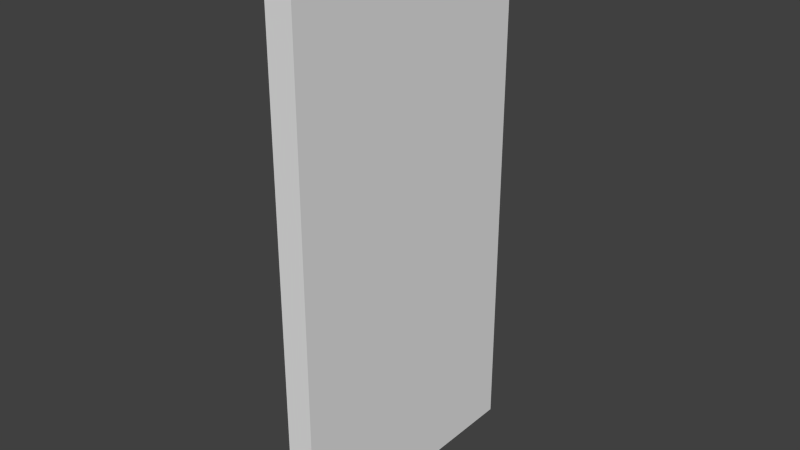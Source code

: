 # Source: CharacterTile.blend  (saved by Blender 2.76.0; exported with 4.5.12 LTS)
import bpy
from mathutils import Matrix  # noqa: F401  (used for matrix-valued properties, if any)

bpy.ops.wm.read_factory_settings(use_empty=True)
scene = bpy.context.scene
scene.name = 'Scene'

# ---- collections
col_collection_1 = bpy.data.collections.new('Collection 1'); scene.collection.children.link(col_collection_1)

# ---- materials (node trees are filled in below, after node groups)
mat_material = bpy.data.materials.new('Material')
mat_material.alpha_threshold = 0.0
mat_material.use_transparent_shadow = False
mat_material.roughness = 0.5
mat_material.line_color = (0.0, 0.0, 0.0, 1.0)

# ---- material node trees

# ---- world
world_world = bpy.data.worlds.new('World'); scene.world = world_world
world_world.color = (0.05088, 0.05088, 0.05088)
world_world.use_sun_shadow = False
world_world.sun_shadow_jitter_overblur = 0.0
world_world.cycles.sampling_method = 'MANUAL'
world_world.cycles.sample_map_resolution = 256

# ---- meshes
me_cube = bpy.data.meshes.new('Cube')
me_cube.from_pydata([(1.0, 1.0, -1.0), (1.0, -1.0, -1.0), (-1.0, -1.0, -1.0), (-1.0, 1.0, -1.0), (1.0, 1.0, 1.0), (1.0, -1.0, 1.0), (-1.0, -1.0, 1.0), (-1.0, 1.0, 1.0)], [], [(0, 1, 2, 3), (4, 7, 6, 5), (0, 4, 5, 1), (1, 5, 6, 2), (2, 6, 7, 3), (4, 0, 3, 7)])
_uv = me_cube.uv_layers.new(name='UVMap')
_uv.uv.foreach_set('vector', [0.75, 0.5, 0.75, 0.25, 0.9999, 0.25, 0.9999, 0.5, 0.5, 0.5, 0.25, 0.5, 0.25, 0.25, 0.5, 0.25, 0.75, 0.5, 0.5, 0.5, 0.5, 0.25, 0.75, 0.25, 8.659e-05, 8.659e-05, 0.25, 8.665e-05, 0.25, 0.25, 8.665e-05, 0.25, 8.665e-05, 0.25, 0.25, 0.25, 0.25, 0.5, 8.671e-05, 0.5, 0.25, 0.75, 8.671e-05, 0.75, 8.671e-05, 0.5, 0.25, 0.5])
me_cube.materials.append(mat_material)
me_cube.use_remesh_preserve_volume = False
me_cube.use_remesh_preserve_attributes = False
me_cube.use_mirror_vertex_groups = False
me_cube.update()

# ---- objects
ob_cube = bpy.data.objects.new('Cube', me_cube)

# ---- transforms, parenting, visibility, modifiers, constraints
ob_cube.location = (0.0, 0.0, 0.0)
ob_cube.scale = (0.05, 0.5, 1.0)
ob_cube.lock_rotations_4d = False
ob_cube.empty_display_type = 'ARROWS'
ob_cube.lineart.crease_threshold = 0.0

# ---- collection membership
col_collection_1.objects.link(ob_cube)

# ---- scene / render settings (as saved in the file)
scene.frame_start = 1; scene.frame_end = 250; scene.frame_set(1)
scene.render.engine = 'BLENDER_EEVEE_NEXT'
scene.render.resolution_percentage = 50
scene.render.dither_intensity = 0.0
scene.cycles.use_denoising = False
scene.cycles.samples = 10
scene.cycles.sampling_pattern = 'TABULATED_SOBOL'
scene.cycles.light_sampling_threshold = 0.0
scene.cycles.use_adaptive_sampling = False
scene.cycles.use_light_tree = False
scene.cycles.blur_glossy = 0.0
scene.cycles.pixel_filter_type = 'GAUSSIAN'
scene.cycles.sample_clamp_indirect = 0.0
scene.view_settings.view_transform = 'Standard'
bpy.context.view_layer.update()

# ---- added for rendering (the .blend has no active camera and no usable light): camera, sun
cam_auto = bpy.data.cameras.new('AutoCamera')
cam_auto.lens = 50.0
cam_auto.sensor_width = 36.0
cam_auto.clip_end = 1000.0
ob_auto_camera = bpy.data.objects.new('AutoCamera', cam_auto)
scene.collection.objects.link(ob_auto_camera)
ob_auto_camera.location = (2.07093, -2.48512, 1.65675)
ob_auto_camera.rotation_euler = (1.09748, -7.21219e-08, 0.694738)
scene.camera = ob_auto_camera
light_auto_sun = bpy.data.lights.new('AutoSun', 'SUN')
light_auto_sun.energy = 3.0
light_auto_sun.angle = 0.0523599
ob_auto_sun = bpy.data.objects.new('AutoSun', light_auto_sun)
scene.collection.objects.link(ob_auto_sun)
ob_auto_sun.rotation_euler = (0.872665, 0.174533, 0.523599)
bpy.context.view_layer.update()
